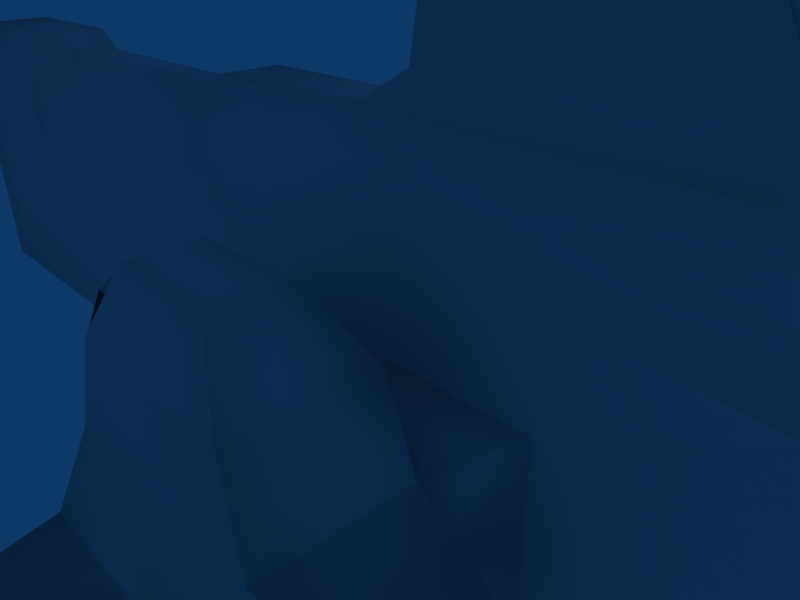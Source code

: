 # Source: newfighter.blend  (saved by Blender 2.45.0; exported with 4.5.12 LTS)
import bpy
from mathutils import Matrix  # noqa: F401  (used for matrix-valued properties, if any)

bpy.ops.wm.read_factory_settings(use_empty=True)
scene = bpy.context.scene
scene.name = 'Scene'

# ---- collections
col_collection_1 = bpy.data.collections.new('Collection 1'); scene.collection.children.link(col_collection_1)

# ---- materials (node trees are filled in below, after node groups)
mat_gunshiptexture = bpy.data.materials.new('gunshiptexture')
mat_gunshiptexture.alpha_threshold = 0.0
mat_gunshiptexture.roughness = 0.5
mat_gunshiptexture.line_color = (0.0, 0.0, 0.0, 1.0)

# ---- material node trees

# ---- world
world_world = bpy.data.worlds.new('World'); scene.world = world_world
world_world.color = (0.05656, 0.2208, 0.4)
world_world.use_sun_shadow = False
world_world.sun_shadow_jitter_overblur = 0.0
world_world.cycles.sampling_method = 'MANUAL'
world_world.cycles.sample_map_resolution = 256

# ---- cameras
cam_camera = bpy.data.cameras.new('Camera')
cam_camera.passepartout_alpha = 0.2
cam_camera.clip_end = 100.0
cam_camera.lens = 35.0
cam_camera.ortho_scale = 7.314
cam_camera.show_passepartout = False
cam_camera.show_safe_areas = True
cam_camera.dof.focus_distance = 0.0
cam_camera.dof.aperture_fstop = 128.0

# ---- lights
light_spot = bpy.data.lights.new('Spot', 'POINT')
light_spot.transmission_factor = 0.0
light_spot.cutoff_distance = 30.0
light_spot.energy = 100.0
light_spot.shadow_buffer_clip_start = 1.001
light_spot.shadow_soft_size = 1.0
light_spot.shadow_maximum_resolution = 0.006
light_spot.use_absolute_resolution = True
light_spot.cycles.use_multiple_importance_sampling = False

# ---- meshes
me_gunship = bpy.data.meshes.new('gunship')
me_gunship.from_pydata([(3.388, 0.8006, -0.6412), (3.388, -0.8006, -0.6412), (4.287, -0.5177, -0.3559), (4.287, 0.5177, -0.3559), (3.388, 0.8207, 0.4821), (3.388, -0.8207, 0.4821), (4.287, -0.5177, 0.4821), (4.287, 0.5177, 0.4821), (4.287, -0.2393, 0.7067), (4.287, 0.2393, 0.7067), (3.388, -0.2393, 0.7067), (3.388, 0.2393, 0.7067), (4.287, -0.1063, -0.7291), (4.287, 0.1063, -0.7291), (3.388, -0.1063, -1.014), (3.388, 0.1063, -1.014), (3.124, -0.1183, -1.137), (3.124, 0.1183, -1.137), (3.124, 0.8909, -0.6932), (3.124, -0.8909, -0.6932), (3.124, -0.2663, 0.8068), (3.124, 0.2663, 0.8068), (3.124, 0.9133, 0.5568), (3.124, -0.9133, 0.5568), (-0.8147, 0.5761, -0.5033), (0.1239, 0.5761, 0.5568), (-0.8147, -0.5761, -0.5033), (0.1239, -0.5761, 0.5568), (0.1239, -0.2663, 0.8068), (0.1239, 0.2663, 0.8068), (0.9401, -0.1183, -1.137), (0.9401, 0.1183, -1.137), (-5.876, 0.5761, -0.5033), (-5.876, -0.5761, -0.5033), (-5.876, -0.2663, 0.8068), (-5.876, 0.2663, 0.8068), (-5.876, 0.5761, 0.5568), (-5.876, -0.5761, 0.5568), (0.5466, -0.1913, 0.9394), (0.5466, 0.1913, 0.9394), (2.701, 0.1913, 0.9394), (2.701, -0.1913, 0.9394), (1.798, -0.09028, 1.848), (1.798, 0.09028, 1.848), (0.7808, -0.09028, 1.848), (0.7808, 0.09028, 1.848), (-0.6976, 0.1274, -0.8282), (-0.6976, -0.1274, -0.8282), (0.6932, -0.09378, -1.119), (0.6932, 0.09378, -1.119), (-0.9759, -0.04984, -1.278), (-0.7567, -0.0485, -1.772), (-0.9759, 0.03664, -1.278), (-0.7567, 0.0353, -1.772), (4.662, -0.5761, -0.4078), (4.662, -0.1183, -0.852), (4.662, 0.1183, -0.852), (4.662, 0.5761, -0.4078), (4.662, 0.5761, 0.5568), (4.662, 0.2663, 0.8068), (4.662, -0.2663, 0.8068), (4.662, -0.5761, 0.5568), (5.857, -0.5761, 0.5568), (5.857, -0.5761, -0.4078), (5.857, 0.5761, 0.5568), (5.857, 0.5761, -0.4078), (5.857, -0.2663, 0.8068), (5.857, 0.2663, 0.8068), (5.857, 0.1183, -0.852), (5.857, -0.1183, -0.852), (5.857, -0.3667, -0.3305), (5.857, -0.07533, -0.6691), (5.857, 0.07533, -0.6691), (5.857, 0.3667, -0.3305), (5.857, 0.1695, 0.6579), (5.857, 0.3667, 0.4456), (5.857, -0.1695, 0.6579), (5.857, -0.3667, 0.4456), (5.611, -0.3667, -0.3305), (5.611, -0.3667, 0.4456), (5.611, 0.3667, -0.3305), (5.611, 0.3667, 0.4456), (5.611, -0.1695, 0.6579), (5.611, 0.1695, 0.6579), (5.611, 0.07533, -0.6691), (5.611, -0.07533, -0.6691), (-5.876, 0.3447, 0.2483), (-5.876, -0.3447, 0.2483), (-5.876, 0.3447, -0.4422), (-5.876, -0.3447, -0.4422), (-5.876, 0.3665, 0.4992), (-5.876, 0.2193, 0.3395), (-5.876, -0.2193, 0.3395), (-5.876, -0.3665, 0.4992), (-5.876, -0.1694, 0.6582), (-5.876, 0.1694, 0.6582), (-6.296, -0.1695, 0.6582), (-6.296, 0.1694, 0.6582), (-6.296, 0.3665, 0.4992), (-6.296, -0.3665, 0.4992), (-6.296, -0.2193, 0.3395), (-6.296, 0.2193, 0.3395), (-6.296, 0.2193, -0.2901), (-6.296, -0.2193, -0.2901), (-6.296, -0.3665, -0.1304), (-6.296, 0.3665, -0.1304), (-6.296, 0.1694, 0.02866), (-6.296, -0.1695, 0.02866), (-5.876, 0.1694, 0.02866), (-5.876, -0.1694, 0.02866), (-5.876, -0.3665, -0.1304), (-5.876, -0.2193, -0.2901), (-5.876, 0.2193, -0.2901), (-5.876, 0.3665, -0.1304), (-4.405, -0.2663, 0.8068), (-4.405, -0.5761, 0.5568), (-1.347, -0.5761, 0.5568), (-1.347, 0.5761, 0.5568), (-4.405, 0.5761, 0.5568), (-4.405, 0.2663, 0.8068), (-1.347, -0.2663, 0.8068), (-1.347, 0.2663, 0.8068), (-1.484, -0.4644, 0.4913), (-1.484, -0.1376, 0.7413), (-1.484, 0.4644, 0.4913), (-1.484, 0.1376, 0.7413), (-4.268, -0.1376, 0.7413), (-4.268, 0.1376, 0.7413), (-4.268, 0.4644, 0.4913), (-4.268, -0.4644, 0.4913), (-4.268, -0.5761, 0.3431), (-1.484, -0.5761, 0.3431), (-1.484, 0.5761, 0.3431), (-4.268, 0.5761, 0.3431), (0.06755, 0.9171, -0.2998), (0.06851, 0.9171, 0.2946), (0.0784, -0.9171, -0.2998), (0.06851, -0.9171, 0.2946), (2.056, -0.9171, 0.2946), (2.056, -0.9171, -0.2998), (2.056, 0.9171, -0.2998), (2.056, 0.9171, 0.2946), (0.3622, 1.325, 0.0993), (1.763, 1.325, 0.0993), (0.3622, -1.325, 0.2069), (1.763, -1.325, 0.2069), (1.763, -1.325, -0.2121), (1.763, 1.325, -0.1045), (0.3615, 1.325, -0.1045), (0.3692, -1.325, -0.2121), (0.7239, 3.011, 0.03708), (0.7234, 3.011, -0.04227), (1.237, 3.011, -0.04227), (1.237, 3.011, 0.03708), (0.3692, -2.204, -0.2121), (0.3622, -2.204, 0.2069), (1.763, -2.204, -0.2121), (1.763, -2.204, 0.2069), (0.04313, -1.548, -0.06062), (0.04313, -1.981, -0.06062), (0.03969, -1.981, 0.2029), (0.03969, -1.548, 0.2029), (0.1793, -1.587, 0.5075), (0.5221, -1.363, 0.4764), (0.1793, -1.941, 0.5075), (0.5221, -2.165, 0.4764), (1.597, -2.165, 0.4764), (1.597, -1.363, 0.4764), (2.323, -1.47, 0.1373), (2.323, -2.058, 0.1373), (2.323, -2.058, -0.1425), (2.323, -1.47, -0.1425), (1.643, -1.524, -0.2486), (1.949, -1.604, -0.2107), (1.949, -1.924, -0.2107), (1.643, -2.004, -0.2486), (0.8829, -2.004, -0.2486), (0.8829, -1.524, -0.2486), (1.022, -1.698, -0.4467), (1.585, -1.698, -0.4467), (1.022, -1.831, -0.4467), (1.585, -1.831, -0.4467), (1.812, -1.808, -0.4186), (1.812, -1.72, -0.4186), (0.5965, -1.553, 0.6441), (1.268, -1.553, 0.6441), (1.268, -1.975, 0.6441), (0.5965, -1.975, 0.6441), (0.5548, -1.596, 0.6305), (0.5548, -1.933, 0.6305), (0.221, -1.906, 0.5212), (0.221, -1.623, 0.5212), (0.2553, -1.562, 0.5181), (0.4953, -1.404, 0.4963), (0.5474, -1.538, 0.6137), (0.4953, -2.124, 0.4963), (0.2553, -1.967, 0.5181), (0.5474, -1.99, 0.6137), (0.3487, -2.183, 0.229), (0.07655, -1.995, 0.2256), (0.1944, -1.961, 0.4827), (0.4837, -2.151, 0.4564), (0.05016, -1.948, 0.2257), (0.05016, -1.58, 0.2257), (0.1688, -1.614, 0.4847), (0.1688, -1.914, 0.4847), (0.07511, -1.534, 0.2247), (0.3492, -1.344, 0.2281), (0.4852, -1.377, 0.4572), (0.1938, -1.568, 0.4837), (0.0885, -1.554, 0.2298), (0.3626, -1.365, 0.2332), (0.4986, -1.397, 0.4474), (0.2072, -1.588, 0.4739), (0.07413, -1.948, 0.2296), (0.07413, -1.58, 0.2296), (0.1928, -1.614, 0.4737), (0.1928, -1.914, 0.4737), (0.3621, -2.163, 0.2341), (0.08994, -1.975, 0.2307), (0.2077, -1.941, 0.4729), (0.4971, -2.13, 0.4467), (0.5032, -2.109, 0.476), (0.2632, -1.952, 0.4978), (0.5552, -1.976, 0.5934), (0.2632, -1.576, 0.4978), (0.5032, -1.419, 0.476), (0.5552, -1.553, 0.5934), (0.563, -1.596, 0.6054), (0.563, -1.933, 0.6054), (0.2292, -1.906, 0.4962), (0.2292, -1.623, 0.4962), (0.5248, -2.446, 0.0697), (1.602, -2.446, 0.0697), (1.602, -2.446, -0.07492), (0.5302, -2.446, -0.07492), (0.5958, -2.993, -0.04619), (0.5926, -2.993, 0.04097), (1.242, -2.993, -0.04619), (1.242, -2.993, 0.04097), (-1.523, 0.2676, -0.6127), (-1.523, -0.2676, -0.6127), (-1.035, -0.0592, -0.6797), (-1.035, 0.05919, -0.6797), (-5.623, 0.2676, -0.6278), (-5.623, -0.2676, -0.6278), (-4.757, 0.08614, -0.8007), (-2.388, 0.08614, -0.7919), (-4.757, -0.08615, -0.8007), (-2.388, -0.08615, -0.7919), (-2.67, -0.04162, -1.167), (-2.67, 0.04161, -1.167), (-3.795, -0.04162, -1.062), (-3.795, 0.04161, -1.062)], [], [(1, 5, 6, 2), (4, 0, 3, 7), (6, 5, 10, 8), (4, 7, 9, 11), (11, 9, 8, 10), (1, 2, 12, 14), (3, 0, 15, 13), (15, 14, 12, 13), (14, 15, 17, 16), (15, 0, 18, 17), (1, 14, 16, 19), (11, 10, 20, 21), (4, 11, 21, 22), (10, 5, 23, 20), (5, 1, 19, 23), (0, 4, 22, 18), (20, 23, 27, 28), (22, 21, 29, 25), (19, 16, 30, 26), (17, 18, 24, 31), (16, 17, 31, 30), (28, 29, 39, 38), (29, 21, 40, 39), (20, 28, 38, 41), (21, 20, 41, 40), (40, 41, 42, 43), (41, 38, 44, 42), (39, 40, 43, 45), (38, 39, 45, 44), (43, 42, 44, 45), (30, 31, 49, 48), (31, 24, 46, 49), (26, 30, 48, 47), (47, 48, 51, 50), (49, 46, 52, 53), (48, 49, 53, 51), (46, 47, 50, 52), (52, 50, 51, 53), (12, 2, 54, 55), (13, 12, 55, 56), (3, 13, 56, 57), (9, 7, 58, 59), (8, 9, 59, 60), (6, 8, 60, 61), (7, 3, 57, 58), (2, 6, 61, 54), (54, 61, 62, 63), (58, 57, 65, 64), (61, 60, 66, 62), (60, 59, 67, 66), (59, 58, 64, 67), (57, 56, 68, 65), (56, 55, 69, 68), (55, 54, 63, 69), (69, 63, 70, 71), (68, 69, 71, 72), (65, 68, 72, 73), (67, 64, 75, 74), (66, 67, 74, 76), (62, 66, 76, 77), (64, 65, 73, 75), (63, 62, 77, 70), (70, 77, 79, 78), (75, 73, 80, 81), (77, 76, 82, 79), (76, 74, 83, 82), (74, 75, 81, 83), (73, 72, 84, 80), (72, 71, 85, 84), (71, 70, 78, 85), (78, 79, 81, 80), (81, 79, 82, 83), (78, 80, 84, 85), (33, 32, 88, 89), (86, 36, 90, 91), (37, 87, 92, 93), (34, 37, 93, 94), (36, 35, 95, 90), (35, 34, 94, 95), (95, 94, 96, 97), (90, 95, 97, 98), (94, 93, 99, 96), (93, 92, 100, 99), (92, 91, 101, 100), (91, 90, 98, 101), (99, 98, 97, 96), (98, 99, 100, 101), (105, 104, 103, 102), (104, 105, 106, 107), (112, 113, 105, 102), (111, 112, 102, 103), (110, 111, 103, 104), (109, 110, 104, 107), (113, 108, 106, 105), (108, 109, 107, 106), (86, 91, 108), (87, 109, 92), (91, 92, 109, 108), (88, 112, 111, 89), (88, 113, 112), (89, 111, 110), (87, 110, 109), (86, 108, 113), (32, 36, 86, 113), (32, 113, 88), (33, 110, 87, 37), (33, 89, 110), (37, 34, 114, 115), (35, 36, 118, 119), (34, 35, 119, 114), (29, 28, 120, 121), (25, 29, 121, 117), (28, 27, 116, 120), (120, 116, 122, 123), (117, 121, 125, 124), (121, 120, 123, 125), (114, 119, 127, 126), (119, 118, 128, 127), (115, 114, 126, 129), (125, 123, 126, 127), (124, 125, 127, 128), (123, 122, 129, 126), (129, 122, 131, 130), (124, 128, 133, 132), (33, 37, 115), (115, 129, 130), (116, 131, 122), (26, 131, 116), (33, 115, 130), (26, 33, 130, 131), (32, 118, 36), (118, 133, 128), (117, 124, 132), (32, 133, 118), (24, 117, 132), (117, 24, 134, 135), (26, 116, 137, 136), (25, 117, 135), (116, 27, 137), (27, 23, 138, 137), (19, 26, 136, 139), (24, 18, 140, 134), (22, 25, 135, 141), (18, 22, 141, 140), (23, 19, 139, 138), (24, 132, 133, 32), (141, 135, 142, 143), (137, 138, 145, 144), (138, 139, 146, 145), (140, 141, 143, 147), (134, 140, 147, 148), (139, 136, 149, 146), (136, 137, 144, 149), (135, 134, 148, 142), (142, 148, 151, 150), (148, 147, 152, 151), (147, 143, 153, 152), (143, 142, 150, 153), (152, 153, 150, 151), (154, 149, 158, 159), (155, 154, 159, 160), (149, 144, 161, 158), (158, 161, 160, 159), (157, 155, 165, 166), (145, 157, 166, 167), (144, 145, 167, 163), (157, 145, 168, 169), (156, 157, 169, 170), (145, 146, 171, 168), (168, 171, 170, 169), (171, 146, 172, 173), (170, 171, 173, 174), (156, 170, 174, 175), (154, 156, 175, 176), (149, 154, 176, 177), (146, 149, 177, 172), (172, 177, 178, 179), (177, 176, 180, 178), (176, 175, 181, 180), (175, 174, 182, 181), (174, 173, 183, 182), (173, 172, 179, 183), (179, 178, 180, 181), (179, 181, 182, 183), (163, 167, 185, 184), (167, 166, 186, 185), (166, 165, 187, 186), (184, 185, 186, 187), (187, 189, 188, 184), (164, 190, 189, 187), (162, 191, 190, 164), (184, 188, 191, 162), (163, 193, 192, 162), (184, 194, 193, 163), (162, 192, 194, 184), (164, 196, 195, 165), (187, 197, 196, 164), (165, 195, 197, 187), (160, 199, 198, 155), (164, 200, 199, 160), (165, 201, 200, 164), (155, 198, 201, 165), (161, 203, 202, 160), (162, 204, 203, 161), (164, 205, 204, 162), (160, 202, 205, 164), (144, 207, 206, 161), (163, 208, 207, 144), (162, 209, 208, 163), (161, 206, 209, 162), (207, 211, 210, 206), (208, 212, 211, 207), (209, 213, 212, 208), (206, 210, 213, 209), (210, 211, 212, 213), (203, 215, 214, 202), (204, 216, 215, 203), (205, 217, 216, 204), (202, 214, 217, 205), (214, 215, 216, 217), (199, 219, 218, 198), (200, 220, 219, 199), (201, 221, 220, 200), (198, 218, 221, 201), (218, 219, 220, 221), (196, 223, 222, 195), (197, 224, 223, 196), (195, 222, 224, 197), (222, 223, 224), (193, 226, 225, 192), (194, 227, 226, 193), (192, 225, 227, 194), (225, 226, 227), (189, 229, 228, 188), (190, 230, 229, 189), (191, 231, 230, 190), (188, 228, 231, 191), (228, 229, 230, 231), (155, 157, 233, 232), (157, 156, 234, 233), (156, 154, 235, 234), (154, 155, 232, 235), (235, 232, 237, 236), (234, 235, 236, 238), (233, 234, 238, 239), (232, 233, 239, 237), (239, 238, 236, 237), (26, 241, 240, 24), (47, 242, 241, 26), (46, 243, 242, 47), (24, 240, 243, 46), (240, 241, 242, 243), (32, 244, 240, 24), (33, 245, 244, 32), (26, 241, 245, 33), (240, 244, 246, 247), (245, 241, 249, 248), (244, 245, 248, 246), (241, 240, 247, 249), (249, 247, 251, 250), (246, 248, 252, 253), (248, 249, 250, 252), (247, 246, 253, 251), (250, 251, 253, 252)])
me_gunship.polygons.foreach_set('use_smooth', [True] * 264)
_uv = me_gunship.uv_layers.new(name='UVTex')
_uv.uv.foreach_set('vector', [0.3375, 0.6382, 0.3375, 0.7943, 0.2751, 0.7943, 0.2751, 0.6779, 0.3375, 0.7943, 0.3375, 0.6382, 0.2751, 0.6779, 0.2751, 0.7943, 0.2751, 0.7943, 0.3375, 0.7943, 0.3375, 0.8255, 0.2751, 0.8255, 0.3375, 0.7943, 0.2751, 0.7943, 0.2751, 0.8255, 0.3375, 0.8255, 0.3678, 0.452, 0.2951, 0.452, 0.2951, 0.4133, 0.3678, 0.4133, 0.3375, 0.6382, 0.2751, 0.6779, 0.2751, 0.626, 0.3375, 0.5864, 0.2751, 0.6779, 0.3375, 0.6382, 0.3375, 0.5864, 0.2751, 0.626, 0.3644, 0.4817, 0.3644, 0.4988, 0.292, 0.4988, 0.292, 0.4817, 0.3644, 0.4988, 0.3644, 0.4817, 0.3857, 0.4807, 0.3857, 0.4998, 0.3375, 0.5864, 0.3375, 0.6382, 0.3559, 0.631, 0.3559, 0.5693, 0.3375, 0.6382, 0.3375, 0.5864, 0.3559, 0.5693, 0.3559, 0.631, 0.3678, 0.452, 0.3678, 0.4133, 0.3891, 0.4111, 0.3891, 0.4542, 0.3375, 0.7943, 0.3375, 0.8255, 0.3559, 0.8394, 0.3559, 0.8046, 0.3375, 0.8255, 0.3375, 0.7943, 0.3559, 0.8046, 0.3559, 0.8394, 0.3375, 0.7943, 0.3375, 0.6382, 0.3559, 0.631, 0.3559, 0.8046, 0.3375, 0.6382, 0.3375, 0.7943, 0.3559, 0.8046, 0.3559, 0.631, 0.3559, 0.8394, 0.3559, 0.8046, 0.5642, 0.8046, 0.5642, 0.8394, 0.3559, 0.8046, 0.3559, 0.8394, 0.5642, 0.8394, 0.5642, 0.8046, 0.3559, 0.631, 0.3559, 0.5693, 0.5075, 0.5693, 0.6294, 0.6574, 0.3559, 0.5693, 0.3559, 0.631, 0.6294, 0.6574, 0.5075, 0.5693, 0.3857, 0.4998, 0.3857, 0.4807, 0.5615, 0.4807, 0.5615, 0.4998, 0.684, 0.4111, 0.684, 0.4542, 0.6498, 0.4481, 0.6498, 0.4172, 0.5642, 0.8394, 0.3559, 0.8394, 0.3852, 0.8578, 0.5349, 0.8578, 0.3559, 0.8394, 0.5642, 0.8394, 0.5349, 0.8578, 0.3852, 0.8578, 0.3891, 0.4542, 0.3891, 0.4111, 0.4233, 0.4172, 0.4233, 0.4481, 0.4233, 0.4481, 0.4233, 0.4172, 0.5486, 0.4253, 0.5486, 0.4399, 0.3852, 0.8578, 0.5349, 0.8578, 0.5186, 0.9839, 0.448, 0.9839, 0.5349, 0.8578, 0.3852, 0.8578, 0.448, 0.9839, 0.5186, 0.9839, 0.6498, 0.4172, 0.6498, 0.4481, 0.6309, 0.4399, 0.6309, 0.4253, 0.5486, 0.4399, 0.5486, 0.4253, 0.6309, 0.4253, 0.6309, 0.4399, 0.5615, 0.4998, 0.5615, 0.4807, 0.5814, 0.4827, 0.5814, 0.4978, 0.5075, 0.5693, 0.6294, 0.6574, 0.6213, 0.6123, 0.5247, 0.5718, 0.6294, 0.6574, 0.5075, 0.5693, 0.5247, 0.5718, 0.6213, 0.6123, 0.6213, 0.6123, 0.5247, 0.5718, 0.6254, 0.4811, 0.6406, 0.5498, 0.5247, 0.5718, 0.6213, 0.6123, 0.6406, 0.5498, 0.6254, 0.4811, 0.5247, 0.5718, 0.5247, 0.5718, 0.6254, 0.4811, 0.6254, 0.4811, 0.1131, 0.9074, 0.1131, 0.9473, 0.0562, 0.9352, 0.0562, 0.9216, 0.6406, 0.5498, 0.6406, 0.5498, 0.6254, 0.4811, 0.6254, 0.4811, 0.2751, 0.626, 0.2751, 0.6779, 0.2491, 0.6706, 0.2491, 0.609, 0.292, 0.4817, 0.292, 0.4988, 0.2618, 0.4998, 0.2618, 0.4807, 0.2751, 0.6779, 0.2751, 0.626, 0.2491, 0.609, 0.2491, 0.6706, 0.2751, 0.8255, 0.2751, 0.7943, 0.2491, 0.8046, 0.2491, 0.8394, 0.2951, 0.4133, 0.2951, 0.452, 0.2647, 0.4542, 0.2647, 0.4111, 0.2751, 0.7943, 0.2751, 0.8255, 0.2491, 0.8394, 0.2491, 0.8046, 0.2751, 0.7943, 0.2751, 0.6779, 0.2491, 0.6706, 0.2491, 0.8046, 0.2751, 0.6779, 0.2751, 0.7943, 0.2491, 0.8046, 0.2491, 0.6706, 0.2491, 0.6706, 0.2491, 0.8046, 0.1661, 0.8046, 0.1661, 0.6706, 0.2491, 0.8046, 0.2491, 0.6706, 0.1661, 0.6706, 0.1661, 0.8046, 0.2491, 0.8046, 0.2491, 0.8394, 0.1661, 0.8394, 0.1661, 0.8046, 0.2647, 0.4111, 0.2647, 0.4542, 0.1681, 0.4542, 0.1681, 0.4111, 0.2491, 0.8394, 0.2491, 0.8046, 0.1661, 0.8046, 0.1661, 0.8394, 0.2491, 0.6706, 0.2491, 0.609, 0.1661, 0.609, 0.1661, 0.6706, 0.2618, 0.4807, 0.2618, 0.4998, 0.1656, 0.4998, 0.1656, 0.4807, 0.2491, 0.609, 0.2491, 0.6706, 0.1661, 0.6706, 0.1661, 0.609, 0.09277, 0.5789, 0.149, 0.662, 0.1276, 0.6764, 0.08978, 0.6151, 0.06457, 0.5789, 0.09277, 0.5789, 0.08978, 0.6151, 0.06891, 0.6145, 0.01428, 0.6617, 0.06457, 0.5789, 0.06891, 0.6145, 0.03357, 0.675, 0.04481, 0.8615, 0.01624, 0.8161, 0.03674, 0.7975, 0.0557, 0.8389, 0.1106, 0.8636, 0.04481, 0.8615, 0.0557, 0.8389, 0.1013, 0.8382, 0.141, 0.8364, 0.1106, 0.8636, 0.1013, 0.8382, 0.122, 0.8085, 0.01624, 0.8161, 0.01428, 0.6617, 0.03357, 0.675, 0.03674, 0.7975, 0.149, 0.662, 0.141, 0.8364, 0.122, 0.8085, 0.1276, 0.6764, 0.1276, 0.6764, 0.122, 0.8085, 0.1, 0.7866, 0.1029, 0.6907, 0.03674, 0.7975, 0.03357, 0.675, 0.05452, 0.6904, 0.05417, 0.7827, 0.122, 0.8085, 0.1013, 0.8382, 0.08725, 0.8091, 0.1, 0.7866, 0.1013, 0.8382, 0.0557, 0.8389, 0.06691, 0.8067, 0.08725, 0.8091, 0.0557, 0.8389, 0.03674, 0.7975, 0.05417, 0.7827, 0.06691, 0.8067, 0.03357, 0.675, 0.06891, 0.6145, 0.07517, 0.6577, 0.05452, 0.6904, 0.06891, 0.6145, 0.08978, 0.6151, 0.08433, 0.6563, 0.07517, 0.6577, 0.08978, 0.6151, 0.1276, 0.6764, 0.1029, 0.6907, 0.08433, 0.6563, 0.09965, 0.6948, 0.09965, 0.7809, 0.05694, 0.7809, 0.05694, 0.6948, 0.05694, 0.7809, 0.09965, 0.7809, 0.08817, 0.8045, 0.06842, 0.8045, 0.09965, 0.6948, 0.05694, 0.6948, 0.07391, 0.6572, 0.08268, 0.6572, 0.01778, 0.2942, 0.1355, 0.2942, 0.1118, 0.3067, 0.04141, 0.3067, 0.1118, 0.4478, 0.1355, 0.5108, 0.1141, 0.499, 0.09903, 0.4664, 0.01778, 0.5108, 0.04141, 0.4478, 0.05422, 0.4664, 0.03918, 0.499, 0.04942, 0.5619, 0.01778, 0.5108, 0.03918, 0.499, 0.05932, 0.5315, 0.1355, 0.5108, 0.1038, 0.5619, 0.09393, 0.5315, 0.1141, 0.499, 0.1038, 0.5619, 0.04942, 0.5619, 0.05932, 0.5315, 0.09393, 0.5315, 0.09393, 0.5315, 0.05932, 0.5315, 0.05932, 0.5315, 0.09393, 0.5315, 0.1141, 0.499, 0.09393, 0.5315, 0.09393, 0.5315, 0.1141, 0.499, 0.05932, 0.5315, 0.03918, 0.499, 0.03918, 0.499, 0.05932, 0.5315, 0.03918, 0.499, 0.05422, 0.4664, 0.05422, 0.4664, 0.03918, 0.499, 0.05422, 0.4664, 0.09903, 0.4664, 0.09903, 0.4664, 0.05422, 0.4664, 0.09903, 0.4664, 0.1141, 0.499, 0.1141, 0.499, 0.09903, 0.4664, 0.03918, 0.499, 0.1141, 0.499, 0.09393, 0.5315, 0.05932, 0.5315, 0.1141, 0.499, 0.03918, 0.499, 0.05422, 0.4664, 0.09903, 0.4664, 0.1141, 0.3704, 0.03918, 0.3704, 0.05422, 0.3378, 0.09903, 0.3378, 0.03918, 0.3704, 0.1141, 0.3704, 0.09393, 0.4029, 0.05932, 0.4029, 0.09903, 0.3378, 0.1141, 0.3704, 0.1141, 0.3704, 0.09903, 0.3378, 0.05422, 0.3378, 0.09903, 0.3378, 0.09903, 0.3378, 0.05422, 0.3378, 0.03918, 0.3704, 0.05422, 0.3378, 0.05422, 0.3378, 0.03918, 0.3704, 0.05932, 0.4029, 0.03918, 0.3704, 0.03918, 0.3704, 0.05932, 0.4029, 0.1141, 0.3704, 0.09393, 0.4029, 0.09393, 0.4029, 0.1141, 0.3704, 0.09393, 0.4029, 0.05932, 0.4029, 0.05932, 0.4029, 0.09393, 0.4029, 0.1118, 0.4478, 0.09903, 0.4664, 0.09393, 0.4029, 0.04141, 0.4478, 0.05932, 0.4029, 0.05422, 0.4664, 0.09903, 0.4664, 0.05422, 0.4664, 0.05932, 0.4029, 0.09393, 0.4029, 0.1118, 0.3067, 0.09903, 0.3378, 0.05422, 0.3378, 0.04141, 0.3067, 0.1118, 0.3067, 0.1141, 0.3704, 0.09903, 0.3378, 0.04141, 0.3067, 0.05422, 0.3378, 0.03918, 0.3704, 0.04141, 0.4478, 0.03918, 0.3704, 0.05932, 0.4029, 0.1118, 0.4478, 0.09393, 0.4029, 0.1141, 0.3704, 0.1355, 0.2942, 0.1355, 0.5108, 0.1118, 0.4478, 0.1141, 0.3704, 0.1355, 0.2942, 0.1141, 0.3704, 0.1118, 0.3067, 0.01778, 0.2942, 0.03918, 0.3704, 0.04141, 0.4478, 0.01778, 0.5108, 0.01778, 0.2942, 0.04141, 0.3067, 0.03918, 0.3704, 0.9837, 0.8735, 0.9835, 0.9026, 0.8822, 0.901, 0.8813, 0.8736, 0.9824, 0.9413, 0.9813, 0.9685, 0.8807, 0.9644, 0.8821, 0.9381, 0.9835, 0.9026, 0.9824, 0.9413, 0.8821, 0.9381, 0.8822, 0.901, 0.5715, 0.9338, 0.5726, 0.8951, 0.6729, 0.8983, 0.6728, 0.9354, 0.5713, 0.9629, 0.5715, 0.9338, 0.6728, 0.9354, 0.6737, 0.9628, 0.5726, 0.8951, 0.5737, 0.8679, 0.6743, 0.8719, 0.6729, 0.8983, 0.6729, 0.8983, 0.6743, 0.8719, 0.6887, 0.8764, 0.684, 0.9058, 0.6737, 0.9628, 0.6728, 0.9354, 0.6849, 0.9279, 0.6892, 0.9588, 0.6728, 0.9354, 0.6729, 0.8983, 0.684, 0.9058, 0.6849, 0.9279, 0.8822, 0.901, 0.8821, 0.9381, 0.871, 0.9305, 0.8701, 0.9084, 0.8821, 0.9381, 0.8807, 0.9644, 0.8663, 0.96, 0.871, 0.9305, 0.8813, 0.8736, 0.8822, 0.901, 0.8701, 0.9084, 0.8658, 0.8776, 0.6849, 0.9279, 0.684, 0.9058, 0.8701, 0.9084, 0.871, 0.9305, 0.6892, 0.9588, 0.6849, 0.9279, 0.871, 0.9305, 0.8663, 0.96, 0.684, 0.9058, 0.6887, 0.8764, 0.8658, 0.8776, 0.8701, 0.9084, 0.8658, 0.8776, 0.6887, 0.8764, 0.6914, 0.8591, 0.864, 0.8591, 0.6892, 0.9588, 0.8663, 0.96, 0.8636, 0.9772, 0.691, 0.9772, 0.9809, 0.6574, 0.9809, 0.8046, 0.8788, 0.8046, 0.8813, 0.8736, 0.8658, 0.8776, 0.864, 0.8591, 0.6743, 0.8719, 0.6914, 0.8591, 0.6887, 0.8764, 0.6294, 0.6574, 0.6759, 0.7749, 0.6664, 0.8046, 0.9809, 0.6574, 0.8788, 0.8046, 0.8693, 0.7749, 0.6294, 0.6574, 0.9809, 0.6574, 0.8693, 0.7749, 0.6759, 0.7749, 0.9809, 0.6574, 0.8788, 0.8046, 0.9809, 0.8046, 0.8807, 0.9644, 0.8636, 0.9772, 0.8663, 0.96, 0.6737, 0.9628, 0.6892, 0.9588, 0.691, 0.9772, 0.9809, 0.6574, 0.8693, 0.7749, 0.8788, 0.8046, 0.6294, 0.6574, 0.6664, 0.8046, 0.6759, 0.7749, 0.6664, 0.8046, 0.6294, 0.6574, 0.5681, 0.6856, 0.5681, 0.7682, 0.6294, 0.6574, 0.6664, 0.8046, 0.5681, 0.7682, 0.5674, 0.6856, 0.5642, 0.8046, 0.6664, 0.8046, 0.5681, 0.7682, 0.6664, 0.8046, 0.5642, 0.8046, 0.5681, 0.7682, 0.5642, 0.8046, 0.3559, 0.8046, 0.43, 0.7682, 0.5681, 0.7682, 0.3559, 0.631, 0.6294, 0.6574, 0.5674, 0.6856, 0.43, 0.6856, 0.6294, 0.6574, 0.3559, 0.631, 0.43, 0.6856, 0.5681, 0.6856, 0.3559, 0.8046, 0.5642, 0.8046, 0.5681, 0.7682, 0.43, 0.7682, 0.3559, 0.631, 0.3559, 0.8046, 0.43, 0.7682, 0.43, 0.6856, 0.3559, 0.8046, 0.3559, 0.631, 0.43, 0.6856, 0.43, 0.7682, 0.6294, 0.6574, 0.6759, 0.7749, 0.8693, 0.7749, 0.9809, 0.6574, 0.8573, 0.1187, 0.9939, 0.1187, 0.9737, 0.1467, 0.8774, 0.1467, 0.8092, 0.1589, 0.6692, 0.1589, 0.6898, 0.2069, 0.7885, 0.2069, 0.5167, 0.2849, 0.5609, 0.2744, 0.577, 0.326, 0.5286, 0.3217, 0.6624, 0.4814, 0.6624, 0.5953, 0.7014, 0.5579, 0.7014, 0.5188, 0.994, 0.1187, 0.8573, 0.1187, 0.8774, 0.1467, 0.9738, 0.1467, 0.5609, 0.2744, 0.7633, 0.2939, 0.7366, 0.3268, 0.577, 0.326, 0.9898, 0.2848, 0.9898, 0.441, 0.9363, 0.4179, 0.9363, 0.3078, 0.9869, 0.4474, 0.9869, 0.5613, 0.9479, 0.5239, 0.9479, 0.4848, 0.9479, 0.4848, 0.9479, 0.5239, 0.7864, 0.5119, 0.7864, 0.4967, 0.9738, 0.1467, 0.8774, 0.1467, 0.9136, 0.2626, 0.9489, 0.2626, 0.7014, 0.5188, 0.7014, 0.5579, 0.8629, 0.5459, 0.8629, 0.5308, 0.8774, 0.1467, 0.9737, 0.1467, 0.9489, 0.2626, 0.9136, 0.2626, 0.9136, 0.2626, 0.9136, 0.2626, 0.9489, 0.2626, 0.9489, 0.2626, 0.8208, 0.3078, 0.9363, 0.3078, 0.907, 0.3476, 0.8501, 0.3476, 0.8208, 0.4179, 0.8208, 0.3078, 0.8501, 0.3476, 0.8501, 0.4169, 0.9363, 0.3078, 0.9363, 0.4179, 0.907, 0.4169, 0.907, 0.3476, 0.907, 0.3476, 0.907, 0.4169, 0.8501, 0.4169, 0.8501, 0.3476, 0.4821, 0.1269, 0.6739, 0.1269, 0.652, 0.1642, 0.5049, 0.1642, 0.8406, 0.1108, 0.8406, 0.01171, 0.8762, 0.01604, 0.8762, 0.1065, 0.7885, 0.2069, 0.6898, 0.2069, 0.7015, 0.2448, 0.7773, 0.2448, 0.8406, 0.01171, 0.8406, 0.1108, 0.777, 0.09437, 0.777, 0.02817, 0.1666, 0.005399, 0.1666, 0.1134, 0.01745, 0.0955, 0.01745, 0.02334, 0.5286, 0.3217, 0.577, 0.326, 0.5364, 0.3794, 0.5167, 0.37, 0.777, 0.09437, 0.7454, 0.09437, 0.7454, 0.02817, 0.777, 0.02817, 0.5364, 0.3794, 0.577, 0.326, 0.6012, 0.351, 0.5695, 0.3695, 0.7454, 0.02817, 0.7454, 0.09437, 0.7025, 0.07932, 0.7025, 0.04322, 0.2938, 0.202, 0.1935, 0.1952, 0.259, 0.1621, 0.3137, 0.1658, 0.5364, 0.2003, 0.2938, 0.202, 0.3137, 0.1658, 0.446, 0.1649, 0.9363, 0.3078, 0.8208, 0.3078, 0.847, 0.2734, 0.91, 0.2734, 0.577, 0.326, 0.7366, 0.3268, 0.6885, 0.3453, 0.6012, 0.351, 0.6012, 0.351, 0.6885, 0.3453, 0.6755, 0.3741, 0.615, 0.38, 0.91, 0.2734, 0.847, 0.2734, 0.8698, 0.2214, 0.8872, 0.2214, 0.446, 0.1649, 0.3137, 0.1658, 0.3265, 0.1018, 0.4245, 0.1011, 0.3137, 0.1658, 0.259, 0.1621, 0.2864, 0.1044, 0.3265, 0.1018, 0.7025, 0.04322, 0.7025, 0.07932, 0.6744, 0.06627, 0.6744, 0.05627, 0.5695, 0.3695, 0.6012, 0.351, 0.615, 0.38, 0.5921, 0.3859, 0.3253, 0.08266, 0.4233, 0.08196, 0.4245, 0.1011, 0.3265, 0.1018, 0.3253, 0.08266, 0.3265, 0.1018, 0.2864, 0.1044, 0.2856, 0.09163, 0.7773, 0.2448, 0.7015, 0.2448, 0.7247, 0.2685, 0.772, 0.2685, 0.8762, 0.1065, 0.8762, 0.01604, 0.9179, 0.03752, 0.9179, 0.08501, 0.5049, 0.1642, 0.652, 0.1642, 0.6418, 0.1989, 0.5499, 0.1989, 0.9936, 0.08501, 0.9179, 0.08501, 0.9179, 0.03752, 0.9936, 0.03752, 0.3213, 0.2785, 0.3058, 0.2771, 0.2539, 0.2307, 0.2532, 0.2156, 0.2513, 0.3204, 0.253, 0.3111, 0.3058, 0.2771, 0.3213, 0.2785, 0.2095, 0.2784, 0.2179, 0.2774, 0.253, 0.3111, 0.2513, 0.3204, 0.2532, 0.2156, 0.2539, 0.2307, 0.2179, 0.2774, 0.2095, 0.2784, 0.2053, 0.2046, 0.2106, 0.2123, 0.2154, 0.2578, 0.2095, 0.2784, 0.2532, 0.2156, 0.2429, 0.221, 0.2106, 0.2123, 0.2053, 0.2046, 0.2095, 0.2784, 0.2154, 0.2578, 0.2429, 0.221, 0.2532, 0.2156, 0.2513, 0.3204, 0.2732, 0.3159, 0.3214, 0.3253, 0.3295, 0.3318, 0.3213, 0.2785, 0.3145, 0.2893, 0.2732, 0.3159, 0.2513, 0.3204, 0.3295, 0.3318, 0.3214, 0.3253, 0.3145, 0.2893, 0.3213, 0.2785, 0.2078, 0.3776, 0.2228, 0.3732, 0.2862, 0.3942, 0.2902, 0.4027, 0.2513, 0.3204, 0.2548, 0.3269, 0.2228, 0.3732, 0.2078, 0.3776, 0.3295, 0.3318, 0.3149, 0.3387, 0.2548, 0.3269, 0.2513, 0.3204, 0.2902, 0.4027, 0.2862, 0.3942, 0.3149, 0.3387, 0.3295, 0.3318, 0.1511, 0.3102, 0.1637, 0.3126, 0.2073, 0.3629, 0.2078, 0.3776, 0.2095, 0.2784, 0.209, 0.2861, 0.1637, 0.3126, 0.1511, 0.3102, 0.2513, 0.3204, 0.2421, 0.3204, 0.209, 0.2861, 0.2095, 0.2784, 0.2078, 0.3776, 0.2073, 0.3629, 0.2421, 0.3204, 0.2513, 0.3204, 0.1378, 0.2338, 0.1449, 0.2383, 0.1568, 0.2975, 0.1511, 0.3102, 0.2053, 0.2046, 0.1979, 0.2173, 0.1449, 0.2383, 0.1378, 0.2338, 0.2095, 0.2784, 0.2037, 0.2744, 0.1979, 0.2173, 0.2053, 0.2046, 0.1511, 0.3102, 0.1568, 0.2975, 0.2037, 0.2744, 0.2095, 0.2784, 0.1449, 0.2383, 0.1516, 0.2404, 0.1633, 0.2892, 0.1568, 0.2975, 0.1979, 0.2173, 0.1908, 0.2276, 0.1516, 0.2404, 0.1449, 0.2383, 0.2037, 0.2744, 0.1975, 0.2702, 0.1908, 0.2276, 0.1979, 0.2173, 0.1568, 0.2975, 0.1633, 0.2892, 0.1975, 0.2702, 0.2037, 0.2744, 0.1633, 0.2892, 0.1516, 0.2404, 0.1908, 0.2276, 0.1975, 0.2702, 0.1637, 0.3126, 0.1747, 0.3115, 0.2086, 0.3538, 0.2073, 0.3629, 0.209, 0.2861, 0.2088, 0.2933, 0.1747, 0.3115, 0.1637, 0.3126, 0.2421, 0.3204, 0.2329, 0.3208, 0.2088, 0.2933, 0.209, 0.2861, 0.2073, 0.3629, 0.2086, 0.3538, 0.2329, 0.3208, 0.2421, 0.3204, 0.2086, 0.3538, 0.1747, 0.3115, 0.2088, 0.2933, 0.2329, 0.3208, 0.2228, 0.3732, 0.2329, 0.3673, 0.2846, 0.3866, 0.2862, 0.3942, 0.2548, 0.3269, 0.2583, 0.3339, 0.2329, 0.3673, 0.2228, 0.3732, 0.3149, 0.3387, 0.3029, 0.3452, 0.2583, 0.3339, 0.2548, 0.3269, 0.2862, 0.3942, 0.2846, 0.3866, 0.3029, 0.3452, 0.3149, 0.3387, 0.2846, 0.3866, 0.2329, 0.3673, 0.2583, 0.3339, 0.3029, 0.3452, 0.2732, 0.3159, 0.2901, 0.3129, 0.3147, 0.3197, 0.3214, 0.3253, 0.3145, 0.2893, 0.3121, 0.2954, 0.2901, 0.3129, 0.2732, 0.3159, 0.3214, 0.3253, 0.3147, 0.3197, 0.3121, 0.2954, 0.3145, 0.2893, 0.3147, 0.3197, 0.2901, 0.3129, 0.3121, 0.2954, 0.2106, 0.2123, 0.2152, 0.2189, 0.2196, 0.242, 0.2154, 0.2578, 0.2429, 0.221, 0.2371, 0.2228, 0.2152, 0.2189, 0.2106, 0.2123, 0.2154, 0.2578, 0.2196, 0.242, 0.2371, 0.2228, 0.2429, 0.221, 0.2196, 0.242, 0.2152, 0.2189, 0.2371, 0.2228, 0.3058, 0.2771, 0.2902, 0.2762, 0.2561, 0.2418, 0.2539, 0.2307, 0.253, 0.3111, 0.2543, 0.3028, 0.2902, 0.2762, 0.3058, 0.2771, 0.2179, 0.2774, 0.2245, 0.2771, 0.2543, 0.3028, 0.253, 0.3111, 0.2539, 0.2307, 0.2561, 0.2418, 0.2245, 0.2771, 0.2179, 0.2774, 0.2561, 0.2418, 0.2902, 0.2762, 0.2543, 0.3028, 0.2245, 0.2771, 0.6739, 0.1269, 0.4821, 0.1269, 0.5043, 0.08879, 0.6516, 0.08879, 0.1666, 0.1134, 0.1666, 0.005399, 0.2418, 0.04077, 0.2418, 0.07806, 0.2938, 0.202, 0.5364, 0.2003, 0.5075, 0.2624, 0.3211, 0.2637, 0.8208, 0.3078, 0.8208, 0.4179, 0.7889, 0.3819, 0.7889, 0.3439, 0.7889, 0.3439, 0.7889, 0.3819, 0.7171, 0.3743, 0.7171, 0.3514, 0.3211, 0.2637, 0.5075, 0.2624, 0.5003, 0.347, 0.388, 0.3478, 0.2418, 0.07806, 0.2418, 0.04077, 0.4106, 0.04819, 0.4106, 0.07066, 0.6516, 0.08879, 0.5043, 0.08879, 0.5535, 0.01393, 0.6423, 0.01393, 0.3861, 0.3649, 0.388, 0.3478, 0.5003, 0.347, 0.499, 0.3641, 0.6294, 0.6574, 0.6786, 0.6422, 0.6786, 0.6422, 0.6294, 0.6574, 0.6213, 0.6123, 0.6447, 0.6329, 0.6786, 0.6422, 0.6294, 0.6574, 0.1131, 0.9074, 0.1659, 0.9181, 0.1659, 0.9366, 0.1131, 0.9473, 0.6294, 0.6574, 0.6786, 0.6422, 0.6447, 0.6329, 0.6213, 0.6123, 0.2423, 0.8855, 0.2423, 0.9693, 0.1659, 0.9366, 0.1659, 0.9181, 0.9809, 0.6574, 0.9633, 0.6401, 0.6786, 0.6422, 0.6294, 0.6574, 0.01778, 0.2942, 0.04929, 0.2288, 0.104, 0.2288, 0.1355, 0.2942, 0.6294, 0.6574, 0.6786, 0.6422, 0.9633, 0.6401, 0.9809, 0.6574, 0.6786, 0.6422, 0.9633, 0.6401, 0.9032, 0.6161, 0.7387, 0.6173, 0.9633, 0.6401, 0.6786, 0.6422, 0.7387, 0.6173, 0.9032, 0.6161, 0.104, 0.2288, 0.04929, 0.2288, 0.06783, 0.1435, 0.08543, 0.1435, 0.2423, 0.9693, 0.2423, 0.8855, 0.3777, 0.9139, 0.3777, 0.9409, 0.7387, 0.6173, 0.7387, 0.6173, 0.7583, 0.5653, 0.7583, 0.5653, 0.9032, 0.6161, 0.9032, 0.6161, 0.8364, 0.5798, 0.8364, 0.5798, 0.9032, 0.6161, 0.7387, 0.6173, 0.7583, 0.5653, 0.8364, 0.5798, 0.7387, 0.6173, 0.9032, 0.6161, 0.8364, 0.5798, 0.7583, 0.5653, 0.7583, 0.5653, 0.7583, 0.5653, 0.8364, 0.5798, 0.8364, 0.5798])
me_gunship.materials.append(mat_gunshiptexture)
me_gunship.use_remesh_preserve_volume = False
me_gunship.use_remesh_preserve_attributes = False
me_gunship.use_mirror_vertex_groups = False
me_gunship.update()

# ---- objects
ob_gunship = bpy.data.objects.new('gunship', me_gunship)
ob_lamp = bpy.data.objects.new('Lamp', light_spot)
ob_camera = bpy.data.objects.new('Camera', cam_camera)

# ---- transforms, parenting, visibility, modifiers, constraints
ob_gunship.location = (0.0, 0.0, 0.0)
ob_gunship.scale = (2.034, 2.034, 4.069)
ob_gunship.lock_rotations_4d = False
ob_gunship.empty_display_type = 'ARROWS'
ob_gunship.color = (0.0, 0.0, 0.0, 1.0)
ob_gunship.lineart.crease_threshold = 0.0
ob_lamp.location = (4.076, 1.005, 5.904)
ob_lamp.rotation_euler = (0.6503, 0.05522, 1.866)
ob_lamp.lock_rotations_4d = False
ob_lamp.empty_display_type = 'ARROWS'
ob_lamp.color = (0.0, 0.0, 0.0, 0.0)
ob_lamp.lineart.crease_threshold = 0.0
ob_camera.location = (7.481, -6.508, 5.344)
ob_camera.rotation_euler = (1.109, 0.01082, 0.8149)
ob_camera.lock_rotations_4d = False
ob_camera.empty_display_type = 'ARROWS'
ob_camera.color = (0.0, 0.0, 0.0, 0.0)
ob_camera.display_type = 'WIRE'
ob_camera.lineart.crease_threshold = 0.0

# ---- collection membership
col_collection_1.objects.link(ob_gunship)
col_collection_1.objects.link(ob_lamp)
col_collection_1.objects.link(ob_camera)

# ---- scene / render settings (as saved in the file)
scene.camera = ob_camera
scene.frame_start = 1; scene.frame_end = 250; scene.frame_set(1)
scene.render.engine = 'BLENDER_EEVEE_NEXT'
scene.render.image_settings.file_format = 'JPEG'
scene.render.image_settings.color_mode = 'RGB'
scene.render.image_settings.compression = 90
scene.render.resolution_x = 800
scene.render.resolution_y = 600
scene.render.pixel_aspect_x = 100.0
scene.render.pixel_aspect_y = 100.0
scene.render.fps = 25
scene.render.dither_intensity = 0.0
scene.render.use_compositing = False
scene.render.use_sequencer = False
scene.render.bake_margin = 2
scene.render.bake_bias = 0.0
scene.render.use_stamp_time = False
scene.render.use_stamp_date = False
scene.render.use_stamp_frame = False
scene.render.use_stamp_camera = False
scene.render.use_stamp_scene = False
scene.render.use_stamp_filename = False
scene.render.use_stamp_render_time = False
scene.render.stamp_font_size = 0
scene.cycles.use_denoising = False
scene.cycles.samples = 10
scene.cycles.sampling_pattern = 'TABULATED_SOBOL'
scene.cycles.light_sampling_threshold = 0.0
scene.cycles.use_adaptive_sampling = False
scene.cycles.use_light_tree = False
scene.cycles.blur_glossy = 0.0
scene.cycles.volume_bounces = 1
scene.cycles.pixel_filter_type = 'GAUSSIAN'
scene.cycles.sample_clamp_indirect = 0.0
scene.view_settings.view_transform = 'Raw'
bpy.context.view_layer.update()

